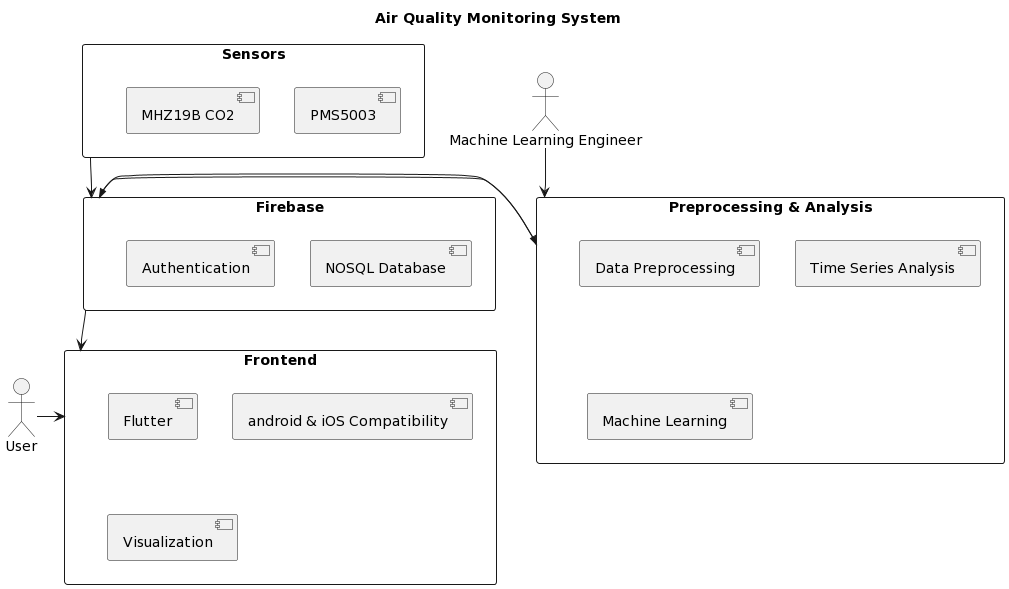

The diagram above was rendered by PlantUML. Its source (embedded in the PNG):
@startuml
title Air Quality Monitoring System

actor User
actor "Machine Learning Engineer"
rectangle Firebase {
    component "NOSQL Database"
    component Authentication
}

rectangle "Sensors" {
    component PMS5003
    component "MHZ19B CO2"
}

rectangle "Preprocessing & Analysis" {
    component "Data Preprocessing"
    component "Time Series Analysis"
    component "Machine Learning"
}

rectangle "Frontend" {
    component Flutter
    component "android & iOS Compatibility"
    component Visualization
}

User -right-> Frontend
Firebase -right->> "Preprocessing & Analysis"
"Preprocessing & Analysis" -left->> Firebase
Sensors -down-> "Firebase"
Firebase -down-> Frontend
"Machine Learning Engineer" -down->"Preprocessing & Analysis"
@enduml